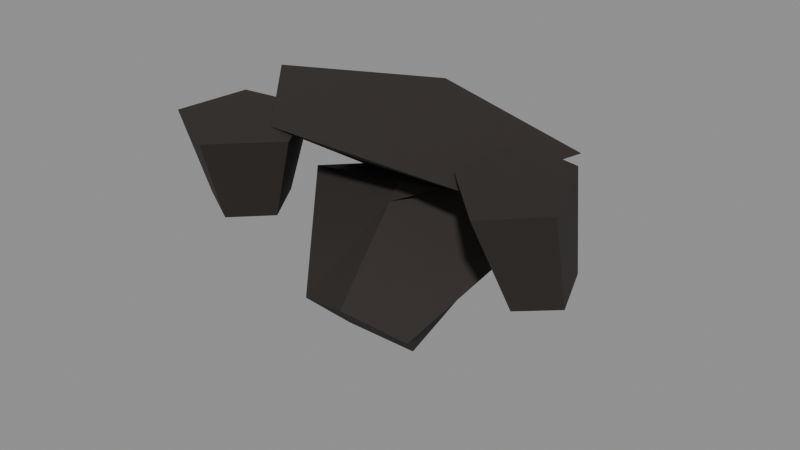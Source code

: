 # Source: beard_full.blend  (saved by Blender 5.2.45; exported with 4.5.12 LTS)
import bpy
from mathutils import Matrix  # noqa: F401  (used for matrix-valued properties, if any)

bpy.ops.wm.read_factory_settings(use_empty=True)
scene = bpy.context.scene
scene.name = 'Scene'

# ---- materials (node trees are filled in below, after node groups)
mat_hair = bpy.data.materials.new('hair')
mat_hair.diffuse_color = (0.02315, 0.01764, 0.01444, 1.0)

# ---- material node trees
mat_hair.use_nodes = True; mat_hair.node_tree.nodes.clear()
_N = mat_hair.node_tree.nodes; _L = mat_hair.node_tree.links
n0 = _N.new('ShaderNodeBsdfPrincipled'); n0.name = 'Principled BSDF'; n0.location = (-200, 100)
n0.inputs[0].default_value = (0.02315, 0.01764, 0.01444, 1.0)
n0.inputs[2].default_value = 0.9
n0.inputs[10].default_value = 0.005
n1 = _N.new('ShaderNodeOutputMaterial'); n1.name = 'Material Output'; n1.location = (200, 100)
_L.new(n0.outputs[0], n1.inputs[0])
n1.is_active_output = True

# ---- meshes
me_beardcheekvolume_l = bpy.data.meshes.new('BeardCheekVolume.L')
me_beardcheekvolume_l.from_pydata([(0.06032, 0.09532, 0.9534), (0.06901, 0.07219, 0.951), (0.04986, 0.06449, 0.9466), (0.02949, 0.08486, 0.9466), (0.03719, 0.104, 0.951), (0.06188, 0.09688, 0.9223), (0.06767, 0.08146, 0.9207), (0.05491, 0.07633, 0.9177), (0.04133, 0.08991, 0.9177), (0.04646, 0.1027, 0.9207), (0.0, 0.119, 0.9563), (0.055, 0.1057, 0.9519), (0.0352, 0.08103, 0.9437), (-0.0352, 0.08103, 0.9437), (-0.055, 0.1057, 0.9519), (0.0, 0.0934, 0.9255), (-0.04, 0.105, 0.9217), (-0.0256, 0.1266, 0.9145), (0.0256, 0.1266, 0.9145), (0.04, 0.105, 0.9217), (0.0, 0.07116, 0.8988), (-0.02, 0.07735, 0.8927), (-0.0128, 0.08884, 0.8812), (0.0128, 0.08884, 0.8812), (0.02, 0.07735, 0.8927), (-0.05464, 0.08964, 0.9482), (-0.03375, 0.09703, 0.946), (-0.02631, 0.07942, 0.9418), (-0.04442, 0.06131, 0.9418), (-0.06203, 0.06875, 0.946), (-0.05688, 0.09188, 0.9173), (-0.04323, 0.0959, 0.9157), (-0.03746, 0.08377, 0.9127), (-0.04877, 0.07246, 0.9127), (-0.0609, 0.07823, 0.9157)], [], [(4, 3, 2, 1, 0), (5, 6, 7, 8, 9), (0, 1, 6, 5), (1, 2, 7, 6), (2, 3, 8, 7), (3, 4, 9, 8), (4, 0, 5, 9), (14, 13, 12, 11, 10), (20, 21, 22, 23, 24), (10, 11, 16, 15), (11, 12, 17, 16), (12, 13, 18, 17), (13, 14, 19, 18), (14, 10, 15, 19), (15, 16, 21, 20), (16, 17, 22, 21), (17, 18, 23, 22), (18, 19, 24, 23), (19, 15, 20, 24), (29, 28, 27, 26, 25), (30, 31, 32, 33, 34), (25, 26, 31, 30), (26, 27, 32, 31), (27, 28, 33, 32), (28, 29, 34, 33), (29, 25, 30, 34)])
me_beardcheekvolume_l.materials.append(mat_hair)
me_beardcheekvolume_l.update()

# ---- objects
ob_beard_full = bpy.data.objects.new('beard_full', None)
ob_hair = bpy.data.objects.new('hair', me_beardcheekvolume_l)

# ---- transforms, parenting, visibility, modifiers, constraints
ob_beard_full.location = (0.0, 0.0, 0.0)
ob_beard_full.empty_display_size = 0.2
ob_hair.parent = ob_beard_full
ob_hair.location = (0.0, 0.0, 0.0)

# ---- collection membership
scene.collection.objects.link(ob_beard_full)
scene.collection.objects.link(ob_hair)

# ---- scene / render settings (as saved in the file)
scene.frame_start = 1; scene.frame_end = 250; scene.frame_set(1)
scene.render.engine = 'BLENDER_EEVEE_NEXT'
scene.render.fps = 60
scene.render.bake_bias = 0.0
scene.render.bake_samples = 0
scene.render.compositor_device = 'GPU'
scene.eevee.use_volume_custom_range = False
scene.eevee.fast_gi_thickness_near = 0.1
scene.eevee.fast_gi_thickness_far = 0.0
scene.eevee.ray_tracing_options.screen_trace_thickness = 0.1
bpy.context.view_layer.update()

# ---- added for rendering (the .blend has no active camera and no usable light): camera, sun + grey world if the file has none
cam_auto = bpy.data.cameras.new('AutoCamera')
cam_auto.lens = 50.0
cam_auto.sensor_width = 36.0
cam_auto.clip_end = 1000.0
ob_auto_camera = bpy.data.objects.new('AutoCamera', cam_auto)
scene.collection.objects.link(ob_auto_camera)
ob_auto_camera.location = (0.188532, -0.128096, 1.06678)
ob_auto_camera.rotation_euler = (1.09748, -7.21219e-08, 0.694738)
scene.camera = ob_auto_camera
light_auto_sun = bpy.data.lights.new('AutoSun', 'SUN')
light_auto_sun.energy = 3.0
light_auto_sun.angle = 0.0523599
ob_auto_sun = bpy.data.objects.new('AutoSun', light_auto_sun)
scene.collection.objects.link(ob_auto_sun)
ob_auto_sun.rotation_euler = (0.872665, 0.174533, 0.523599)
if scene.world is None:
    world_auto = bpy.data.worlds.new('AutoWorld')
    world_auto.color = (0.3, 0.3, 0.3)
    scene.world = world_auto
bpy.context.view_layer.update()
